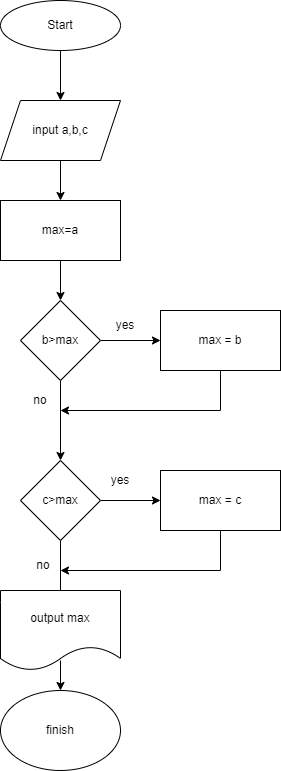

The diagram above was exported from draw.io. Its source (the exported page's mxGraphModel, read from the mxfile embedded in the PNG):
<mxGraphModel dx="789" dy="278" grid="1" gridSize="10" guides="1" tooltips="1" connect="1" arrows="1" fold="1" page="1" pageScale="1" pageWidth="827" pageHeight="1169" math="0" shadow="0">
  <root>
    <mxCell id="0" />
    <mxCell id="1" parent="0" />
    <mxCell id="eUIgqgdxU4bi156P8liQ-3" value="" style="edgeStyle=orthogonalEdgeStyle;rounded=0;orthogonalLoop=1;jettySize=auto;html=1;" parent="1" source="eUIgqgdxU4bi156P8liQ-1" target="eUIgqgdxU4bi156P8liQ-2" edge="1">
      <mxGeometry relative="1" as="geometry" />
    </mxCell>
    <mxCell id="eUIgqgdxU4bi156P8liQ-1" value="Start" style="ellipse;whiteSpace=wrap;html=1;" parent="1" vertex="1">
      <mxGeometry x="310" y="10" width="120" height="50" as="geometry" />
    </mxCell>
    <mxCell id="eUIgqgdxU4bi156P8liQ-5" value="" style="edgeStyle=orthogonalEdgeStyle;rounded=0;orthogonalLoop=1;jettySize=auto;html=1;" parent="1" source="eUIgqgdxU4bi156P8liQ-2" target="eUIgqgdxU4bi156P8liQ-4" edge="1">
      <mxGeometry relative="1" as="geometry" />
    </mxCell>
    <mxCell id="eUIgqgdxU4bi156P8liQ-2" value="input a,b,c" style="shape=parallelogram;perimeter=parallelogramPerimeter;whiteSpace=wrap;html=1;fixedSize=1;" parent="1" vertex="1">
      <mxGeometry x="310" y="110" width="120" height="60" as="geometry" />
    </mxCell>
    <mxCell id="eUIgqgdxU4bi156P8liQ-7" value="" style="edgeStyle=orthogonalEdgeStyle;rounded=0;orthogonalLoop=1;jettySize=auto;html=1;" parent="1" source="eUIgqgdxU4bi156P8liQ-4" target="eUIgqgdxU4bi156P8liQ-6" edge="1">
      <mxGeometry relative="1" as="geometry" />
    </mxCell>
    <mxCell id="eUIgqgdxU4bi156P8liQ-4" value="max=a" style="whiteSpace=wrap;html=1;" parent="1" vertex="1">
      <mxGeometry x="310" y="210" width="120" height="60" as="geometry" />
    </mxCell>
    <mxCell id="eUIgqgdxU4bi156P8liQ-9" value="" style="edgeStyle=orthogonalEdgeStyle;rounded=0;orthogonalLoop=1;jettySize=auto;html=1;" parent="1" source="eUIgqgdxU4bi156P8liQ-6" target="eUIgqgdxU4bi156P8liQ-8" edge="1">
      <mxGeometry relative="1" as="geometry" />
    </mxCell>
    <mxCell id="eUIgqgdxU4bi156P8liQ-12" value="" style="edgeStyle=orthogonalEdgeStyle;rounded=0;orthogonalLoop=1;jettySize=auto;html=1;" parent="1" source="eUIgqgdxU4bi156P8liQ-6" target="eUIgqgdxU4bi156P8liQ-11" edge="1">
      <mxGeometry relative="1" as="geometry" />
    </mxCell>
    <mxCell id="eUIgqgdxU4bi156P8liQ-6" value="b&amp;gt;max" style="rhombus;whiteSpace=wrap;html=1;" parent="1" vertex="1">
      <mxGeometry x="330" y="310" width="80" height="80" as="geometry" />
    </mxCell>
    <mxCell id="eUIgqgdxU4bi156P8liQ-8" value="max = b" style="whiteSpace=wrap;html=1;" parent="1" vertex="1">
      <mxGeometry x="470" y="320" width="120" height="60" as="geometry" />
    </mxCell>
    <mxCell id="eUIgqgdxU4bi156P8liQ-10" value="yes" style="text;html=1;strokeColor=none;fillColor=none;align=center;verticalAlign=middle;whiteSpace=wrap;rounded=0;" parent="1" vertex="1">
      <mxGeometry x="400" y="310" width="70" height="50" as="geometry" />
    </mxCell>
    <mxCell id="eUIgqgdxU4bi156P8liQ-28" value="" style="edgeStyle=orthogonalEdgeStyle;rounded=0;orthogonalLoop=1;jettySize=auto;html=1;" parent="1" source="eUIgqgdxU4bi156P8liQ-11" target="eUIgqgdxU4bi156P8liQ-14" edge="1">
      <mxGeometry relative="1" as="geometry" />
    </mxCell>
    <mxCell id="eUIgqgdxU4bi156P8liQ-31" value="" style="edgeStyle=orthogonalEdgeStyle;rounded=0;orthogonalLoop=1;jettySize=auto;html=1;" parent="1" source="eUIgqgdxU4bi156P8liQ-11" edge="1">
      <mxGeometry relative="1" as="geometry">
        <mxPoint x="370" y="610" as="targetPoint" />
      </mxGeometry>
    </mxCell>
    <mxCell id="eUIgqgdxU4bi156P8liQ-11" value="c&amp;gt;max" style="rhombus;whiteSpace=wrap;html=1;" parent="1" vertex="1">
      <mxGeometry x="330" y="470" width="80" height="80" as="geometry" />
    </mxCell>
    <mxCell id="eUIgqgdxU4bi156P8liQ-37" value="" style="edgeStyle=orthogonalEdgeStyle;rounded=0;orthogonalLoop=1;jettySize=auto;html=1;" parent="1" source="eUIgqgdxU4bi156P8liQ-14" edge="1">
      <mxGeometry relative="1" as="geometry">
        <mxPoint x="370" y="580" as="targetPoint" />
        <Array as="points">
          <mxPoint x="530" y="580" />
          <mxPoint x="530" y="580" />
        </Array>
      </mxGeometry>
    </mxCell>
    <mxCell id="eUIgqgdxU4bi156P8liQ-14" value="max = c" style="whiteSpace=wrap;html=1;" parent="1" vertex="1">
      <mxGeometry x="470" y="480" width="120" height="60" as="geometry" />
    </mxCell>
    <mxCell id="eUIgqgdxU4bi156P8liQ-22" value="no" style="text;html=1;strokeColor=none;fillColor=none;align=center;verticalAlign=middle;whiteSpace=wrap;rounded=0;" parent="1" vertex="1">
      <mxGeometry x="330" y="400" width="40" height="20" as="geometry" />
    </mxCell>
    <mxCell id="eUIgqgdxU4bi156P8liQ-26" value="" style="endArrow=none;html=1;entryX=0.5;entryY=1;entryDx=0;entryDy=0;" parent="1" target="eUIgqgdxU4bi156P8liQ-8" edge="1">
      <mxGeometry width="50" height="50" relative="1" as="geometry">
        <mxPoint x="530" y="420" as="sourcePoint" />
        <mxPoint x="440" y="430" as="targetPoint" />
      </mxGeometry>
    </mxCell>
    <mxCell id="eUIgqgdxU4bi156P8liQ-27" value="" style="endArrow=classic;html=1;entryX=1;entryY=1;entryDx=0;entryDy=0;" parent="1" target="eUIgqgdxU4bi156P8liQ-22" edge="1">
      <mxGeometry width="50" height="50" relative="1" as="geometry">
        <mxPoint x="530" y="420" as="sourcePoint" />
        <mxPoint x="440" y="430" as="targetPoint" />
      </mxGeometry>
    </mxCell>
    <mxCell id="eUIgqgdxU4bi156P8liQ-29" value="yes" style="text;html=1;strokeColor=none;fillColor=none;align=center;verticalAlign=middle;whiteSpace=wrap;rounded=0;" parent="1" vertex="1">
      <mxGeometry x="410" y="480" width="40" height="20" as="geometry" />
    </mxCell>
    <mxCell id="eUIgqgdxU4bi156P8liQ-41" value="" style="edgeStyle=orthogonalEdgeStyle;rounded=0;orthogonalLoop=1;jettySize=auto;html=1;" parent="1" target="eUIgqgdxU4bi156P8liQ-39" edge="1">
      <mxGeometry relative="1" as="geometry">
        <mxPoint x="370" y="670" as="sourcePoint" />
      </mxGeometry>
    </mxCell>
    <mxCell id="eUIgqgdxU4bi156P8liQ-38" value="no" style="text;html=1;strokeColor=none;fillColor=none;align=center;verticalAlign=middle;whiteSpace=wrap;rounded=0;" parent="1" vertex="1">
      <mxGeometry x="333" y="565" width="40" height="20" as="geometry" />
    </mxCell>
    <mxCell id="eUIgqgdxU4bi156P8liQ-39" value="finish" style="ellipse;whiteSpace=wrap;html=1;" parent="1" vertex="1">
      <mxGeometry x="310" y="700" width="120" height="80" as="geometry" />
    </mxCell>
    <mxCell id="Jq2_AcZzIO61xlk_CUH4-1" value="&lt;span&gt;output max&lt;/span&gt;" style="shape=document;whiteSpace=wrap;html=1;boundedLbl=1;" parent="1" vertex="1">
      <mxGeometry x="310" y="600" width="120" height="80" as="geometry" />
    </mxCell>
  </root>
</mxGraphModel>